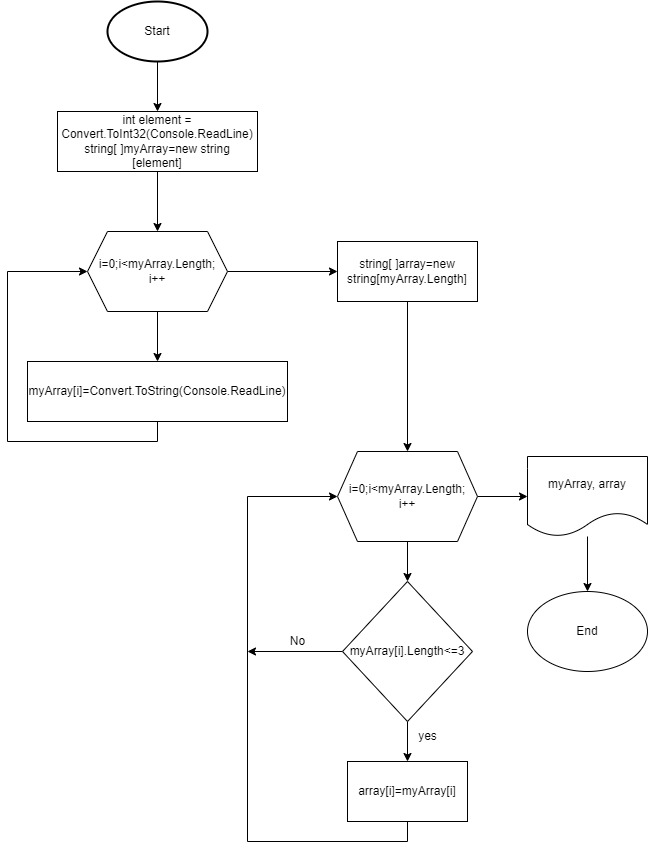

The diagram above was exported from draw.io. Its source (the exported page's mxGraphModel, read from the mxfile embedded in the PNG):
<mxGraphModel dx="794" dy="462" grid="1" gridSize="10" guides="1" tooltips="1" connect="1" arrows="1" fold="1" page="1" pageScale="1" pageWidth="827" pageHeight="1169" math="0" shadow="0">
  <root>
    <mxCell id="0" />
    <mxCell id="1" parent="0" />
    <mxCell id="DI8fNH34Mr8xwV1-nI3R-9" style="edgeStyle=orthogonalEdgeStyle;rounded=0;orthogonalLoop=1;jettySize=auto;html=1;entryX=0.5;entryY=0;entryDx=0;entryDy=0;" parent="1" source="DI8fNH34Mr8xwV1-nI3R-1" target="DI8fNH34Mr8xwV1-nI3R-7" edge="1">
      <mxGeometry relative="1" as="geometry" />
    </mxCell>
    <mxCell id="DI8fNH34Mr8xwV1-nI3R-1" value="Start" style="strokeWidth=2;html=1;shape=mxgraph.flowchart.start_1;whiteSpace=wrap;" parent="1" vertex="1">
      <mxGeometry x="260" y="150" width="100" height="60" as="geometry" />
    </mxCell>
    <mxCell id="DI8fNH34Mr8xwV1-nI3R-12" style="edgeStyle=orthogonalEdgeStyle;rounded=0;orthogonalLoop=1;jettySize=auto;html=1;entryX=0.5;entryY=0;entryDx=0;entryDy=0;" parent="1" source="DI8fNH34Mr8xwV1-nI3R-5" target="DI8fNH34Mr8xwV1-nI3R-11" edge="1">
      <mxGeometry relative="1" as="geometry" />
    </mxCell>
    <mxCell id="DI8fNH34Mr8xwV1-nI3R-16" style="edgeStyle=orthogonalEdgeStyle;rounded=0;orthogonalLoop=1;jettySize=auto;html=1;entryX=0;entryY=0.5;entryDx=0;entryDy=0;" parent="1" source="DI8fNH34Mr8xwV1-nI3R-5" target="DI8fNH34Mr8xwV1-nI3R-15" edge="1">
      <mxGeometry relative="1" as="geometry" />
    </mxCell>
    <mxCell id="DI8fNH34Mr8xwV1-nI3R-5" value="i=0;i&amp;lt;myArray.Length;&lt;br&gt;i++" style="shape=hexagon;perimeter=hexagonPerimeter2;whiteSpace=wrap;html=1;fixedSize=1;" parent="1" vertex="1">
      <mxGeometry x="240" y="380" width="140" height="80" as="geometry" />
    </mxCell>
    <mxCell id="DI8fNH34Mr8xwV1-nI3R-10" style="edgeStyle=orthogonalEdgeStyle;rounded=0;orthogonalLoop=1;jettySize=auto;html=1;entryX=0.5;entryY=0;entryDx=0;entryDy=0;" parent="1" source="DI8fNH34Mr8xwV1-nI3R-7" target="DI8fNH34Mr8xwV1-nI3R-5" edge="1">
      <mxGeometry relative="1" as="geometry" />
    </mxCell>
    <mxCell id="DI8fNH34Mr8xwV1-nI3R-7" value="int element = Convert.ToInt32(Console.ReadLine)&lt;br style=&quot;border-color: var(--border-color);&quot;&gt;string[ ]myArray=new string [element]" style="rounded=0;whiteSpace=wrap;html=1;" parent="1" vertex="1">
      <mxGeometry x="210" y="260" width="200" height="60" as="geometry" />
    </mxCell>
    <mxCell id="DI8fNH34Mr8xwV1-nI3R-13" style="edgeStyle=orthogonalEdgeStyle;rounded=0;orthogonalLoop=1;jettySize=auto;html=1;entryX=0;entryY=0.5;entryDx=0;entryDy=0;" parent="1" source="DI8fNH34Mr8xwV1-nI3R-11" target="DI8fNH34Mr8xwV1-nI3R-5" edge="1">
      <mxGeometry relative="1" as="geometry">
        <mxPoint x="150" y="420" as="targetPoint" />
        <Array as="points">
          <mxPoint x="310" y="590" />
          <mxPoint x="160" y="590" />
          <mxPoint x="160" y="420" />
        </Array>
      </mxGeometry>
    </mxCell>
    <mxCell id="DI8fNH34Mr8xwV1-nI3R-11" value="myArray[i]=Convert.ToString(Console.ReadLine)" style="rounded=0;whiteSpace=wrap;html=1;" parent="1" vertex="1">
      <mxGeometry x="180" y="510" width="260" height="60" as="geometry" />
    </mxCell>
    <mxCell id="DI8fNH34Mr8xwV1-nI3R-18" style="edgeStyle=orthogonalEdgeStyle;rounded=0;orthogonalLoop=1;jettySize=auto;html=1;" parent="1" source="DI8fNH34Mr8xwV1-nI3R-15" target="DI8fNH34Mr8xwV1-nI3R-17" edge="1">
      <mxGeometry relative="1" as="geometry" />
    </mxCell>
    <mxCell id="DI8fNH34Mr8xwV1-nI3R-15" value="string[ ]array=new string[myArray.Length]" style="rounded=0;whiteSpace=wrap;html=1;" parent="1" vertex="1">
      <mxGeometry x="490" y="390" width="140" height="60" as="geometry" />
    </mxCell>
    <mxCell id="DI8fNH34Mr8xwV1-nI3R-20" style="edgeStyle=orthogonalEdgeStyle;rounded=0;orthogonalLoop=1;jettySize=auto;html=1;entryX=0.5;entryY=0;entryDx=0;entryDy=0;" parent="1" source="DI8fNH34Mr8xwV1-nI3R-17" target="DI8fNH34Mr8xwV1-nI3R-19" edge="1">
      <mxGeometry relative="1" as="geometry" />
    </mxCell>
    <mxCell id="DI8fNH34Mr8xwV1-nI3R-28" style="edgeStyle=orthogonalEdgeStyle;rounded=0;orthogonalLoop=1;jettySize=auto;html=1;entryX=0;entryY=0.5;entryDx=0;entryDy=0;" parent="1" source="DI8fNH34Mr8xwV1-nI3R-17" target="DI8fNH34Mr8xwV1-nI3R-27" edge="1">
      <mxGeometry relative="1" as="geometry" />
    </mxCell>
    <mxCell id="DI8fNH34Mr8xwV1-nI3R-17" value="i=0;i&amp;lt;myArray.Length;&lt;br style=&quot;border-color: var(--border-color);&quot;&gt;i++" style="shape=hexagon;perimeter=hexagonPerimeter2;whiteSpace=wrap;html=1;fixedSize=1;" parent="1" vertex="1">
      <mxGeometry x="490" y="600" width="140" height="90" as="geometry" />
    </mxCell>
    <mxCell id="DI8fNH34Mr8xwV1-nI3R-22" style="edgeStyle=orthogonalEdgeStyle;rounded=0;orthogonalLoop=1;jettySize=auto;html=1;entryX=0.5;entryY=0;entryDx=0;entryDy=0;" parent="1" source="DI8fNH34Mr8xwV1-nI3R-19" target="DI8fNH34Mr8xwV1-nI3R-21" edge="1">
      <mxGeometry relative="1" as="geometry" />
    </mxCell>
    <mxCell id="DI8fNH34Mr8xwV1-nI3R-25" style="edgeStyle=orthogonalEdgeStyle;rounded=0;orthogonalLoop=1;jettySize=auto;html=1;" parent="1" source="DI8fNH34Mr8xwV1-nI3R-19" edge="1">
      <mxGeometry relative="1" as="geometry">
        <mxPoint x="400" y="800" as="targetPoint" />
      </mxGeometry>
    </mxCell>
    <mxCell id="DI8fNH34Mr8xwV1-nI3R-19" value="myArray[i].Length&amp;lt;=3" style="rhombus;whiteSpace=wrap;html=1;" parent="1" vertex="1">
      <mxGeometry x="495" y="730" width="130" height="140" as="geometry" />
    </mxCell>
    <mxCell id="DI8fNH34Mr8xwV1-nI3R-24" style="edgeStyle=orthogonalEdgeStyle;rounded=0;orthogonalLoop=1;jettySize=auto;html=1;entryX=0;entryY=0.5;entryDx=0;entryDy=0;" parent="1" source="DI8fNH34Mr8xwV1-nI3R-21" target="DI8fNH34Mr8xwV1-nI3R-17" edge="1">
      <mxGeometry relative="1" as="geometry">
        <mxPoint x="420" y="640" as="targetPoint" />
        <Array as="points">
          <mxPoint x="560" y="990" />
          <mxPoint x="400" y="990" />
          <mxPoint x="400" y="645" />
        </Array>
      </mxGeometry>
    </mxCell>
    <mxCell id="DI8fNH34Mr8xwV1-nI3R-21" value="array[i]=myArray[i]" style="rounded=0;whiteSpace=wrap;html=1;" parent="1" vertex="1">
      <mxGeometry x="500" y="910" width="120" height="60" as="geometry" />
    </mxCell>
    <mxCell id="DI8fNH34Mr8xwV1-nI3R-23" value="yes" style="text;html=1;align=center;verticalAlign=middle;resizable=0;points=[];autosize=1;strokeColor=none;fillColor=none;" parent="1" vertex="1">
      <mxGeometry x="560" y="870" width="40" height="30" as="geometry" />
    </mxCell>
    <mxCell id="DI8fNH34Mr8xwV1-nI3R-26" value="No" style="text;html=1;align=center;verticalAlign=middle;resizable=0;points=[];autosize=1;strokeColor=none;fillColor=none;" parent="1" vertex="1">
      <mxGeometry x="430" y="775" width="40" height="30" as="geometry" />
    </mxCell>
    <mxCell id="DI8fNH34Mr8xwV1-nI3R-29" style="edgeStyle=orthogonalEdgeStyle;rounded=0;orthogonalLoop=1;jettySize=auto;html=1;" parent="1" source="DI8fNH34Mr8xwV1-nI3R-27" target="DI8fNH34Mr8xwV1-nI3R-30" edge="1">
      <mxGeometry relative="1" as="geometry">
        <mxPoint x="740" y="780" as="targetPoint" />
      </mxGeometry>
    </mxCell>
    <mxCell id="DI8fNH34Mr8xwV1-nI3R-27" value="myArray, array" style="shape=document;whiteSpace=wrap;html=1;boundedLbl=1;" parent="1" vertex="1">
      <mxGeometry x="680" y="605" width="120" height="80" as="geometry" />
    </mxCell>
    <mxCell id="DI8fNH34Mr8xwV1-nI3R-30" value="End" style="ellipse;whiteSpace=wrap;html=1;" parent="1" vertex="1">
      <mxGeometry x="680" y="740" width="120" height="80" as="geometry" />
    </mxCell>
  </root>
</mxGraphModel>